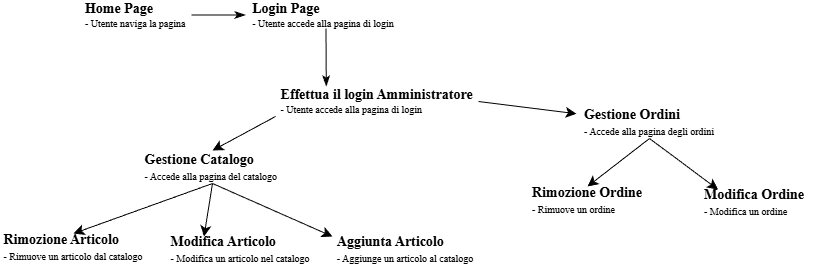

The diagram above was exported from draw.io. Its source (the exported page's mxGraphModel, read from the mxfile embedded in the PNG):
<mxGraphModel dx="1383" dy="980" grid="0" gridSize="10" guides="1" tooltips="1" connect="1" arrows="1" fold="1" page="0" pageScale="1" pageWidth="827" pageHeight="1169" math="0" shadow="0">
  <root>
    <mxCell id="0" />
    <mxCell id="1" parent="0" />
    <mxCell id="EovakomPXBkkq2r4wRKD-2" value="&lt;div style=&quot;text-align: left;&quot;&gt;&lt;span style=&quot;font-family: &amp;quot;Times New Roman&amp;quot;; background-color: transparent; color: light-dark(rgb(0, 0, 0), rgb(255, 255, 255)); line-height: 0%;&quot;&gt;&lt;b style=&quot;font-size: 14px; line-height: 120%;&quot;&gt;Home Page&lt;/b&gt;&lt;span style=&quot;font-size: 14px;&quot;&gt;&lt;b&gt;&lt;br&gt;&lt;/b&gt;&lt;/span&gt;&lt;div style=&quot;font-weight: bold; text-align: left;&quot;&gt;&lt;span style=&quot;background-color: transparent; color: light-dark(rgb(0, 0, 0), rgb(255, 255, 255)); font-size: 10px; text-align: center; font-weight: normal;&quot;&gt;&lt;br&gt;&lt;/span&gt;&lt;/div&gt;&lt;div style=&quot;font-weight: bold; text-align: left;&quot;&gt;&lt;span style=&quot;background-color: transparent; color: light-dark(rgb(0, 0, 0), rgb(255, 255, 255)); font-size: 10px; text-align: center; font-weight: normal; line-height: 120%;&quot;&gt;- Utente naviga la pagina&amp;nbsp;&lt;/span&gt;&lt;/div&gt;&lt;/span&gt;&lt;/div&gt;" style="text;html=1;whiteSpace=wrap;strokeColor=none;fillColor=none;align=center;verticalAlign=middle;rounded=0;" vertex="1" parent="1">
      <mxGeometry x="61" y="-18" width="109" height="27" as="geometry" />
    </mxCell>
    <mxCell id="EovakomPXBkkq2r4wRKD-25" value="&lt;div style=&quot;text-align: left;&quot;&gt;&lt;span style=&quot;font-family: &amp;quot;Times New Roman&amp;quot;; background-color: transparent; color: light-dark(rgb(0, 0, 0), rgb(255, 255, 255)); line-height: 0%;&quot;&gt;&lt;b style=&quot;font-size: 14px; line-height: 120%;&quot;&gt;Login Page&lt;/b&gt;&lt;span style=&quot;font-size: 14px;&quot;&gt;&lt;b&gt;&lt;br&gt;&lt;/b&gt;&lt;/span&gt;&lt;div style=&quot;font-weight: bold; text-align: left;&quot;&gt;&lt;span style=&quot;background-color: transparent; color: light-dark(rgb(0, 0, 0), rgb(255, 255, 255)); font-size: 10px; text-align: center; font-weight: normal;&quot;&gt;&lt;br&gt;&lt;/span&gt;&lt;/div&gt;&lt;div style=&quot;font-weight: bold; text-align: left;&quot;&gt;&lt;span style=&quot;background-color: transparent; color: light-dark(rgb(0, 0, 0), rgb(255, 255, 255)); font-size: 10px; text-align: center; font-weight: normal; line-height: 120%;&quot;&gt;- Utente accede alla pagina di login&amp;nbsp;&amp;nbsp;&lt;/span&gt;&lt;/div&gt;&lt;/span&gt;&lt;/div&gt;" style="text;html=1;whiteSpace=wrap;strokeColor=none;fillColor=none;align=center;verticalAlign=middle;rounded=0;" vertex="1" parent="1">
      <mxGeometry x="224" y="-18" width="161" height="27" as="geometry" />
    </mxCell>
    <mxCell id="EovakomPXBkkq2r4wRKD-26" value="" style="endArrow=none;html=1;rounded=0;fontSize=12;startSize=8;endSize=8;curved=1;entryX=1;entryY=0.5;entryDx=0;entryDy=0;exitX=0;exitY=0.5;exitDx=0;exitDy=0;endFill=0;startArrow=classicThin;startFill=1;" edge="1" parent="1" source="EovakomPXBkkq2r4wRKD-25" target="EovakomPXBkkq2r4wRKD-2">
      <mxGeometry width="50" height="50" relative="1" as="geometry">
        <mxPoint x="177" y="87" as="sourcePoint" />
        <mxPoint x="177" y="18" as="targetPoint" />
      </mxGeometry>
    </mxCell>
    <mxCell id="EovakomPXBkkq2r4wRKD-30" value="" style="endArrow=none;html=1;rounded=0;fontSize=12;startSize=8;endSize=8;curved=1;entryX=0.5;entryY=1;entryDx=0;entryDy=0;exitX=0.25;exitY=0;exitDx=0;exitDy=0;endFill=0;startArrow=classicThin;startFill=1;" edge="1" parent="1" source="EovakomPXBkkq2r4wRKD-32" target="EovakomPXBkkq2r4wRKD-25">
      <mxGeometry width="50" height="50" relative="1" as="geometry">
        <mxPoint x="561" y="212" as="sourcePoint" />
        <mxPoint x="611" y="162" as="targetPoint" />
      </mxGeometry>
    </mxCell>
    <mxCell id="EovakomPXBkkq2r4wRKD-39" style="edgeStyle=none;curved=1;rounded=0;orthogonalLoop=1;jettySize=auto;html=1;entryX=0.5;entryY=0;entryDx=0;entryDy=0;fontSize=12;startSize=8;endSize=8;exitX=0;exitY=1;exitDx=0;exitDy=0;" edge="1" parent="1" source="EovakomPXBkkq2r4wRKD-32" target="EovakomPXBkkq2r4wRKD-38">
      <mxGeometry relative="1" as="geometry" />
    </mxCell>
    <mxCell id="EovakomPXBkkq2r4wRKD-57" style="edgeStyle=none;curved=1;rounded=0;orthogonalLoop=1;jettySize=auto;html=1;entryX=0;entryY=0.25;entryDx=0;entryDy=0;fontSize=12;startSize=8;endSize=8;exitX=1;exitY=0.5;exitDx=0;exitDy=0;" edge="1" parent="1" source="EovakomPXBkkq2r4wRKD-32" target="EovakomPXBkkq2r4wRKD-52">
      <mxGeometry relative="1" as="geometry" />
    </mxCell>
    <mxCell id="EovakomPXBkkq2r4wRKD-32" value="&lt;div style=&quot;text-align: left;&quot;&gt;&lt;span style=&quot;font-family: &amp;quot;Times New Roman&amp;quot;; background-color: transparent; color: light-dark(rgb(0, 0, 0), rgb(255, 255, 255)); line-height: 0%;&quot;&gt;&lt;div style=&quot;text-align: left;&quot;&gt;&lt;span style=&quot;background-color: transparent; color: light-dark(rgb(0, 0, 0), rgb(255, 255, 255)); text-align: center; font-size: 14px;&quot;&gt;&lt;b style=&quot;line-height: 120%;&quot;&gt;Effettua il login Amministratore&lt;/b&gt;&lt;/span&gt;&lt;/div&gt;&lt;div style=&quot;font-weight: bold; text-align: left;&quot;&gt;&lt;span style=&quot;background-color: transparent; color: light-dark(rgb(0, 0, 0), rgb(255, 255, 255)); font-size: 10px; text-align: center; font-weight: normal; line-height: 120%;&quot;&gt;- Utente accede alla pagina di login&amp;nbsp;&amp;nbsp;&lt;/span&gt;&lt;/div&gt;&lt;/span&gt;&lt;/div&gt;" style="text;html=1;whiteSpace=wrap;strokeColor=none;fillColor=none;align=center;verticalAlign=middle;rounded=0;" vertex="1" parent="1">
      <mxGeometry x="254" y="67" width="203" height="30" as="geometry" />
    </mxCell>
    <mxCell id="EovakomPXBkkq2r4wRKD-43" style="edgeStyle=none;curved=1;rounded=0;orthogonalLoop=1;jettySize=auto;html=1;entryX=0.5;entryY=0;entryDx=0;entryDy=0;fontSize=12;startSize=8;endSize=8;exitX=0.5;exitY=1;exitDx=0;exitDy=0;" edge="1" parent="1" source="EovakomPXBkkq2r4wRKD-38" target="EovakomPXBkkq2r4wRKD-40">
      <mxGeometry relative="1" as="geometry" />
    </mxCell>
    <mxCell id="EovakomPXBkkq2r4wRKD-44" style="edgeStyle=none;curved=1;rounded=0;orthogonalLoop=1;jettySize=auto;html=1;entryX=0.25;entryY=0;entryDx=0;entryDy=0;fontSize=12;startSize=8;endSize=8;exitX=0.5;exitY=1;exitDx=0;exitDy=0;" edge="1" parent="1" source="EovakomPXBkkq2r4wRKD-38" target="EovakomPXBkkq2r4wRKD-41">
      <mxGeometry relative="1" as="geometry" />
    </mxCell>
    <mxCell id="EovakomPXBkkq2r4wRKD-45" style="edgeStyle=none;curved=1;rounded=0;orthogonalLoop=1;jettySize=auto;html=1;entryX=0;entryY=0;entryDx=0;entryDy=0;fontSize=12;startSize=8;endSize=8;exitX=0.5;exitY=1;exitDx=0;exitDy=0;" edge="1" parent="1" source="EovakomPXBkkq2r4wRKD-38" target="EovakomPXBkkq2r4wRKD-42">
      <mxGeometry relative="1" as="geometry" />
    </mxCell>
    <mxCell id="EovakomPXBkkq2r4wRKD-38" value="&lt;div style=&quot;text-align: left;&quot;&gt;&lt;span style=&quot;font-family: &amp;quot;Times New Roman&amp;quot;; background-color: transparent; color: light-dark(rgb(0, 0, 0), rgb(255, 255, 255)); line-height: 0%;&quot;&gt;&lt;div style=&quot;text-align: left; line-height: 120%;&quot;&gt;&lt;span style=&quot;background-color: transparent; color: light-dark(rgb(0, 0, 0), rgb(255, 255, 255)); text-align: center; font-size: 14px; line-height: 120%;&quot;&gt;&lt;b&gt;Gestione Catalogo&lt;br&gt;&lt;/b&gt;&lt;/span&gt;&lt;span style=&quot;background-color: transparent; color: light-dark(rgb(0, 0, 0), rgb(255, 255, 255)); font-size: 10px; text-align: center; line-height: 120%;&quot;&gt;- Accede alla pagina del catalogo&amp;nbsp;&lt;/span&gt;&lt;/div&gt;&lt;/span&gt;&lt;/div&gt;" style="text;html=1;whiteSpace=wrap;strokeColor=none;fillColor=none;align=center;verticalAlign=middle;rounded=0;" vertex="1" parent="1">
      <mxGeometry x="118" y="131" width="146" height="33" as="geometry" />
    </mxCell>
    <mxCell id="EovakomPXBkkq2r4wRKD-40" value="&lt;div style=&quot;text-align: left;&quot;&gt;&lt;span style=&quot;font-family: &amp;quot;Times New Roman&amp;quot;; background-color: transparent; color: light-dark(rgb(0, 0, 0), rgb(255, 255, 255)); line-height: 0%;&quot;&gt;&lt;div style=&quot;text-align: left; line-height: 120%;&quot;&gt;&lt;span style=&quot;background-color: transparent; color: light-dark(rgb(0, 0, 0), rgb(255, 255, 255)); text-align: center; line-height: 120%; font-size: 14px;&quot;&gt;&lt;b&gt;Rimozione Articolo&lt;br&gt;&lt;/b&gt;&lt;/span&gt;&lt;span style=&quot;background-color: transparent; color: light-dark(rgb(0, 0, 0), rgb(255, 255, 255)); font-size: 10px; text-align: center; line-height: 120%;&quot;&gt;- Rimuove un articolo dal catalogo&lt;/span&gt;&lt;/div&gt;&lt;/span&gt;&lt;/div&gt;" style="text;html=1;whiteSpace=wrap;strokeColor=none;fillColor=none;align=center;verticalAlign=middle;rounded=0;" vertex="1" parent="1">
      <mxGeometry x="-21" y="214" width="146" height="27" as="geometry" />
    </mxCell>
    <mxCell id="EovakomPXBkkq2r4wRKD-41" value="&lt;div style=&quot;text-align: left;&quot;&gt;&lt;span style=&quot;font-family: &amp;quot;Times New Roman&amp;quot;; background-color: transparent; color: light-dark(rgb(0, 0, 0), rgb(255, 255, 255)); line-height: 0%;&quot;&gt;&lt;div style=&quot;text-align: left; line-height: 120%;&quot;&gt;&lt;span style=&quot;background-color: transparent; color: light-dark(rgb(0, 0, 0), rgb(255, 255, 255)); text-align: center; line-height: 120%; font-size: 14px;&quot;&gt;&lt;b&gt;Modifica Articolo&lt;br&gt;&lt;/b&gt;&lt;/span&gt;&lt;span style=&quot;font-size: 10px; text-align: center;&quot;&gt;- Modifica un articolo nel catalogo&lt;/span&gt;&lt;/div&gt;&lt;/span&gt;&lt;/div&gt;" style="text;html=1;whiteSpace=wrap;strokeColor=none;fillColor=none;align=center;verticalAlign=middle;rounded=0;" vertex="1" parent="1">
      <mxGeometry x="146" y="217" width="146" height="27" as="geometry" />
    </mxCell>
    <mxCell id="EovakomPXBkkq2r4wRKD-42" value="&lt;div style=&quot;text-align: left;&quot;&gt;&lt;span style=&quot;font-family: &amp;quot;Times New Roman&amp;quot;; background-color: transparent; color: light-dark(rgb(0, 0, 0), rgb(255, 255, 255)); line-height: 0%;&quot;&gt;&lt;div style=&quot;text-align: left; line-height: 120%;&quot;&gt;&lt;span style=&quot;background-color: transparent; color: light-dark(rgb(0, 0, 0), rgb(255, 255, 255)); text-align: center; line-height: 120%; font-size: 14px;&quot;&gt;&lt;b&gt;Aggiunta Articolo&lt;br&gt;&lt;/b&gt;&lt;/span&gt;&lt;span style=&quot;font-size: 10px; text-align: center;&quot;&gt;- Aggiunge un articolo al catalogo&lt;/span&gt;&lt;/div&gt;&lt;/span&gt;&lt;/div&gt;" style="text;html=1;whiteSpace=wrap;strokeColor=none;fillColor=none;align=center;verticalAlign=middle;rounded=0;" vertex="1" parent="1">
      <mxGeometry x="311" y="217" width="146" height="27" as="geometry" />
    </mxCell>
    <mxCell id="EovakomPXBkkq2r4wRKD-46" style="edgeStyle=none;curved=1;rounded=0;orthogonalLoop=1;jettySize=auto;html=1;exitX=0.5;exitY=1;exitDx=0;exitDy=0;fontSize=12;startSize=8;endSize=8;" edge="1" parent="1" source="EovakomPXBkkq2r4wRKD-41" target="EovakomPXBkkq2r4wRKD-41">
      <mxGeometry relative="1" as="geometry" />
    </mxCell>
    <mxCell id="EovakomPXBkkq2r4wRKD-49" style="edgeStyle=none;curved=1;rounded=0;orthogonalLoop=1;jettySize=auto;html=1;entryX=0.5;entryY=0;entryDx=0;entryDy=0;fontSize=12;startSize=8;endSize=8;exitX=0.5;exitY=1;exitDx=0;exitDy=0;" edge="1" parent="1" source="EovakomPXBkkq2r4wRKD-52" target="EovakomPXBkkq2r4wRKD-53">
      <mxGeometry relative="1" as="geometry" />
    </mxCell>
    <mxCell id="EovakomPXBkkq2r4wRKD-50" style="edgeStyle=none;curved=1;rounded=0;orthogonalLoop=1;jettySize=auto;html=1;entryX=0.25;entryY=0;entryDx=0;entryDy=0;fontSize=12;startSize=8;endSize=8;exitX=0.5;exitY=1;exitDx=0;exitDy=0;" edge="1" parent="1" source="EovakomPXBkkq2r4wRKD-52" target="EovakomPXBkkq2r4wRKD-54">
      <mxGeometry relative="1" as="geometry" />
    </mxCell>
    <mxCell id="EovakomPXBkkq2r4wRKD-52" value="&lt;div style=&quot;text-align: left;&quot;&gt;&lt;span style=&quot;font-family: &amp;quot;Times New Roman&amp;quot;; background-color: transparent; color: light-dark(rgb(0, 0, 0), rgb(255, 255, 255)); line-height: 0%;&quot;&gt;&lt;div style=&quot;text-align: left; line-height: 120%;&quot;&gt;&lt;span style=&quot;background-color: transparent; color: light-dark(rgb(0, 0, 0), rgb(255, 255, 255)); text-align: center; font-size: 14px; line-height: 120%;&quot;&gt;&lt;b&gt;Gestione Ordini&lt;br&gt;&lt;/b&gt;&lt;/span&gt;&lt;span style=&quot;background-color: transparent; color: light-dark(rgb(0, 0, 0), rgb(255, 255, 255)); font-size: 10px; text-align: center; line-height: 120%;&quot;&gt;- Accede alla pagina degli ordini&lt;/span&gt;&lt;/div&gt;&lt;/span&gt;&lt;/div&gt;" style="text;html=1;whiteSpace=wrap;strokeColor=none;fillColor=none;align=center;verticalAlign=middle;rounded=0;" vertex="1" parent="1">
      <mxGeometry x="555" y="86" width="146" height="33" as="geometry" />
    </mxCell>
    <mxCell id="EovakomPXBkkq2r4wRKD-53" value="&lt;div style=&quot;text-align: left;&quot;&gt;&lt;span style=&quot;font-family: &amp;quot;Times New Roman&amp;quot;; background-color: transparent; color: light-dark(rgb(0, 0, 0), rgb(255, 255, 255)); line-height: 0%;&quot;&gt;&lt;div style=&quot;text-align: left; line-height: 120%;&quot;&gt;&lt;span style=&quot;background-color: transparent; color: light-dark(rgb(0, 0, 0), rgb(255, 255, 255)); text-align: center; line-height: 120%; font-size: 14px;&quot;&gt;&lt;b&gt;Rimozione Ordine&lt;br&gt;&lt;/b&gt;&lt;/span&gt;&lt;span style=&quot;background-color: transparent; color: light-dark(rgb(0, 0, 0), rgb(255, 255, 255)); font-size: 10px; text-align: center; line-height: 120%;&quot;&gt;- Rimuove un ordine&lt;/span&gt;&lt;/div&gt;&lt;/span&gt;&lt;/div&gt;" style="text;html=1;whiteSpace=wrap;strokeColor=none;fillColor=none;align=center;verticalAlign=middle;rounded=0;" vertex="1" parent="1">
      <mxGeometry x="493" y="167" width="146" height="27" as="geometry" />
    </mxCell>
    <mxCell id="EovakomPXBkkq2r4wRKD-54" value="&lt;div style=&quot;text-align: left;&quot;&gt;&lt;span style=&quot;font-family: &amp;quot;Times New Roman&amp;quot;; background-color: transparent; color: light-dark(rgb(0, 0, 0), rgb(255, 255, 255)); line-height: 0%;&quot;&gt;&lt;div style=&quot;text-align: left; line-height: 120%;&quot;&gt;&lt;span style=&quot;background-color: transparent; color: light-dark(rgb(0, 0, 0), rgb(255, 255, 255)); text-align: center; line-height: 120%; font-size: 14px;&quot;&gt;&lt;b&gt;Modifica Ordine&lt;br&gt;&lt;/b&gt;&lt;/span&gt;&lt;span style=&quot;font-size: 10px; text-align: center;&quot;&gt;- Modifica un ordine&lt;/span&gt;&lt;/div&gt;&lt;/span&gt;&lt;/div&gt;" style="text;html=1;whiteSpace=wrap;strokeColor=none;fillColor=none;align=center;verticalAlign=middle;rounded=0;" vertex="1" parent="1">
      <mxGeometry x="660" y="170" width="146" height="27" as="geometry" />
    </mxCell>
    <mxCell id="EovakomPXBkkq2r4wRKD-56" style="edgeStyle=none;curved=1;rounded=0;orthogonalLoop=1;jettySize=auto;html=1;exitX=0.5;exitY=1;exitDx=0;exitDy=0;fontSize=12;startSize=8;endSize=8;" edge="1" parent="1" source="EovakomPXBkkq2r4wRKD-54" target="EovakomPXBkkq2r4wRKD-54">
      <mxGeometry relative="1" as="geometry" />
    </mxCell>
  </root>
</mxGraphModel>